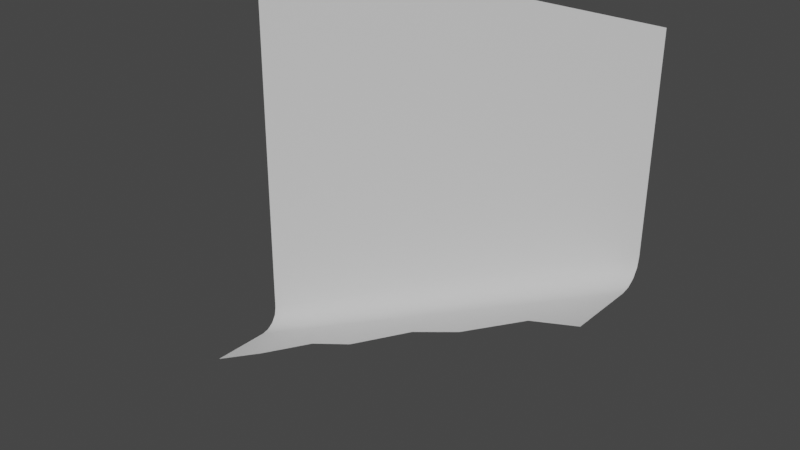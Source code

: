 # Source: cliff_corner_to_middle_mirrored_roof.blend  (saved by Blender 2.80.75; exported with 4.5.12 LTS)
import bpy
from mathutils import Matrix  # noqa: F401  (used for matrix-valued properties, if any)

bpy.ops.wm.read_factory_settings(use_empty=True)
scene = bpy.context.scene
scene.name = 'Scene'

# ---- collections
col_collection = bpy.data.collections.new('Collection'); scene.collection.children.link(col_collection)

# ---- world
world_world = bpy.data.worlds.new('World'); scene.world = world_world
world_world.use_nodes = True; world_world.node_tree.nodes.clear()
_N = world_world.node_tree.nodes; _L = world_world.node_tree.links
n0 = _N.new('ShaderNodeOutputWorld'); n0.name = 'World Output'; n0.location = (300, 300)
n1 = _N.new('ShaderNodeBackground'); n1.name = 'Background'; n1.location = (10, 300)
n1.inputs[0].default_value = (0.05088, 0.05088, 0.05088, 1.0)
_L.new(n1.outputs[0], n0.inputs[0])
n0.is_active_output = True
world_world.color = (0.05088, 0.05088, 0.05088)
world_world.use_sun_shadow = False
world_world.sun_shadow_jitter_overblur = 0.0

# ---- meshes
me_plane = bpy.data.meshes.new('Plane')
me_plane.from_pydata([(-0.5, 0.0, 0.5), (0.5, 0.0, 0.5), (-0.5018, -0.2029, -0.4964), (0.4982, -0.2029, 0.00363), (0.3553, -0.1474, -0.0678), (0.2125, -0.1735, -0.1392), (0.06961, -0.1466, -0.2107), (-0.07324, -0.1854, -0.2821), (-0.2161, -0.1588, -0.3535), (-0.359, -0.1914, -0.4249), (-0.5018, -0.00292, -0.4405), (-0.5018, -0.05292, -0.4964), (-0.5018, -0.006726, -0.4619), (-0.5018, -0.01756, -0.48), (-0.5018, -0.03379, -0.4921), (0.4982, -0.05292, 0.00363), (0.4982, -0.00292, 0.05953), (0.4982, -0.03379, 0.007886), (0.4982, -0.01756, 0.02), (0.4982, -0.006726, 0.03814), (0.3553, -0.05292, -0.0678), (0.333, -0.00292, -0.02308), (0.3536, -0.03379, -0.06439), (0.3488, -0.01756, -0.0547), (0.3415, -0.006726, -0.04019), (0.2125, -0.05292, -0.1392), (0.1901, -0.00292, -0.09451), (0.2108, -0.03379, -0.1358), (0.2059, -0.01756, -0.1261), (0.1987, -0.006726, -0.1116), (0.06961, -0.05292, -0.2107), (0.04725, -0.00292, -0.1659), (0.06791, -0.03379, -0.2073), (0.06306, -0.01756, -0.1976), (0.05581, -0.006726, -0.183), (-0.07324, -0.05292, -0.2821), (-0.0956, -0.00292, -0.2374), (-0.07495, -0.03379, -0.2787), (-0.07979, -0.01756, -0.269), (-0.08705, -0.006726, -0.2545), (-0.2161, -0.05292, -0.3535), (-0.2385, -0.00292, -0.3088), (-0.2178, -0.03379, -0.3501), (-0.2227, -0.01756, -0.3404), (-0.2299, -0.006726, -0.3259), (-0.3813, -0.00292, -0.3802), (-0.359, -0.05292, -0.4249), (-0.3728, -0.006726, -0.3973), (-0.3655, -0.01756, -0.4118), (-0.3607, -0.03379, -0.4215)], [], [(11, 46, 9, 2), (25, 20, 4, 5), (20, 15, 3, 4), (46, 40, 8, 9), (40, 35, 7, 8), (35, 30, 6, 7), (30, 25, 5, 6), (46, 11, 14, 49), (49, 14, 13, 48), (48, 13, 12, 47), (47, 12, 10, 45), (15, 20, 22, 17), (17, 22, 23, 18), (18, 23, 24, 19), (19, 24, 21, 16), (20, 25, 27, 22), (22, 27, 28, 23), (23, 28, 29, 24), (24, 29, 26, 21), (25, 30, 32, 27), (27, 32, 33, 28), (28, 33, 34, 29), (29, 34, 31, 26), (30, 35, 37, 32), (32, 37, 38, 33), (33, 38, 39, 34), (34, 39, 36, 31), (35, 40, 42, 37), (37, 42, 43, 38), (38, 43, 44, 39), (39, 44, 41, 36), (40, 46, 49, 42), (42, 49, 48, 43), (43, 48, 47, 44), (44, 47, 45, 41), (1, 16, 21, 26, 31, 36, 41, 45, 10, 0)])
me_plane.polygons.foreach_set('use_smooth', [True] * 36)
_uv = me_plane.uv_layers.new(name='UVMap')
_uv.uv.foreach_set('vector', [0.0, 1.0, 0.1429, 1.0, 0.1429, 1.0, 0.0, 1.0, 0.7143, 1.0, 0.8571, 1.0, 0.8571, 1.0, 0.7143, 1.0, 0.8571, 1.0, 1.0, 1.0, 1.0, 1.0, 0.8571, 1.0, 0.1429, 1.0, 0.2857, 1.0, 0.2857, 1.0, 0.1429, 1.0, 0.2857, 1.0, 0.4286, 1.0, 0.4286, 1.0, 0.2857, 1.0, 0.4286, 1.0, 0.5714, 1.0, 0.5714, 1.0, 0.4286, 1.0, 0.5714, 1.0, 0.7143, 1.0, 0.7143, 1.0, 0.5714, 1.0, 0.1429, 1.0, 0.0, 1.0, 0.001702, 1.0, 0.1429, 1.0, 0.1429, 1.0, 0.001702, 1.0, 0.006549, 1.0, 0.1429, 1.0, 0.1429, 1.0, 0.006549, 1.0, 0.0, 0.9655, 0.1221, 0.962, 0.1221, 0.962, 0.0, 0.9655, 0.0, 0.9441, 0.1104, 0.939, 1.0, 1.0, 0.8571, 1.0, 0.8571, 1.0, 1.002, 1.0, 1.002, 1.0, 0.8571, 1.0, 0.8571, 1.0, 1.0, 1.0, 1.0, 1.0, 0.8571, 1.0, 0.8113, 0.9495, 0.931, 0.931, 0.931, 0.931, 0.8113, 0.9495, 0.7816, 0.9175, 0.8882, 0.8882, 0.8571, 1.0, 0.7143, 1.0, 0.7143, 1.0, 0.8571, 1.0, 0.8571, 1.0, 0.7143, 1.0, 0.7143, 1.0, 0.8571, 1.0, 0.8571, 1.0, 0.7143, 1.0, 0.6763, 0.9534, 0.8113, 0.9495, 0.8113, 0.9495, 0.6763, 0.9534, 0.6525, 0.9244, 0.7816, 0.9175, 0.7143, 1.0, 0.5714, 1.0, 0.5714, 1.0, 0.7143, 1.0, 0.7143, 1.0, 0.5714, 1.0, 0.5714, 1.0, 0.7143, 1.0, 0.7143, 1.0, 0.5714, 1.0, 0.5395, 0.9564, 0.6763, 0.9534, 0.6763, 0.9534, 0.5395, 0.9564, 0.5198, 0.9295, 0.6525, 0.9244, 0.5714, 1.0, 0.4286, 1.0, 0.4286, 1.0, 0.5714, 1.0, 0.5714, 1.0, 0.4286, 1.0, 0.4286, 1.0, 0.5714, 1.0, 0.5714, 1.0, 0.4286, 1.0, 0.4012, 0.9587, 0.5395, 0.9564, 0.5395, 0.9564, 0.4012, 0.9587, 0.3847, 0.9334, 0.5198, 0.9295, 0.4286, 1.0, 0.2857, 1.0, 0.2857, 1.0, 0.4286, 1.0, 0.4286, 1.0, 0.2857, 1.0, 0.2857, 1.0, 0.4286, 1.0, 0.4286, 1.0, 0.2857, 1.0, 0.262, 0.9605, 0.4012, 0.9587, 0.4012, 0.9587, 0.262, 0.9605, 0.2479, 0.9364, 0.3847, 0.9334, 0.2857, 1.0, 0.1429, 1.0, 0.1429, 1.0, 0.2857, 1.0, 0.2857, 1.0, 0.1429, 1.0, 0.1429, 1.0, 0.2857, 1.0, 0.2857, 1.0, 0.1429, 1.0, 0.1221, 0.962, 0.262, 0.9605, 0.262, 0.9605, 0.1221, 0.962, 0.1104, 0.939, 0.2479, 0.9364, 0.0, 0.0, 0.8882, 0.8882, 0.7816, 0.9175, 0.6525, 0.9244, 0.5198, 0.9295, 0.3847, 0.9334, 0.2479, 0.9364, 0.1104, 0.939, 0.0, 0.9441, 0.0, 0.0])
me_plane.use_remesh_preserve_volume = False
me_plane.use_remesh_preserve_attributes = False
me_plane.use_mirror_vertex_groups = False
me_plane.update()

# ---- objects
ob_plane = bpy.data.objects.new('Plane', me_plane)

# ---- transforms, parenting, visibility, modifiers, constraints
ob_plane.location = (0.0, 0.0, 0.0)
ob_plane.lineart.crease_threshold = 0.0

# ---- collection membership
col_collection.objects.link(ob_plane)

# ---- scene / render settings (as saved in the file)
scene.frame_start = 1; scene.frame_end = 250; scene.frame_set(1)
scene.render.engine = 'BLENDER_EEVEE_NEXT'
scene.cycles.samples = 128
scene.cycles.sampling_pattern = 'TABULATED_SOBOL'
scene.cycles.use_adaptive_sampling = False
scene.cycles.use_light_tree = False
scene.view_settings.view_transform = 'Filmic'
bpy.context.view_layer.update()

# ---- added for rendering (the .blend has no active camera and no usable light): camera, sun
cam_auto = bpy.data.cameras.new('AutoCamera')
cam_auto.lens = 50.0
cam_auto.sensor_width = 36.0
cam_auto.clip_end = 1000.0
ob_auto_camera = bpy.data.objects.new('AutoCamera', cam_auto)
scene.collection.objects.link(ob_auto_camera)
ob_auto_camera.location = (1.31979, -1.68629, 1.05837)
ob_auto_camera.rotation_euler = (1.09748, -7.21219e-08, 0.694738)
scene.camera = ob_auto_camera
light_auto_sun = bpy.data.lights.new('AutoSun', 'SUN')
light_auto_sun.energy = 3.0
light_auto_sun.angle = 0.0523599
ob_auto_sun = bpy.data.objects.new('AutoSun', light_auto_sun)
scene.collection.objects.link(ob_auto_sun)
ob_auto_sun.rotation_euler = (0.872665, 0.174533, 0.523599)
bpy.context.view_layer.update()
